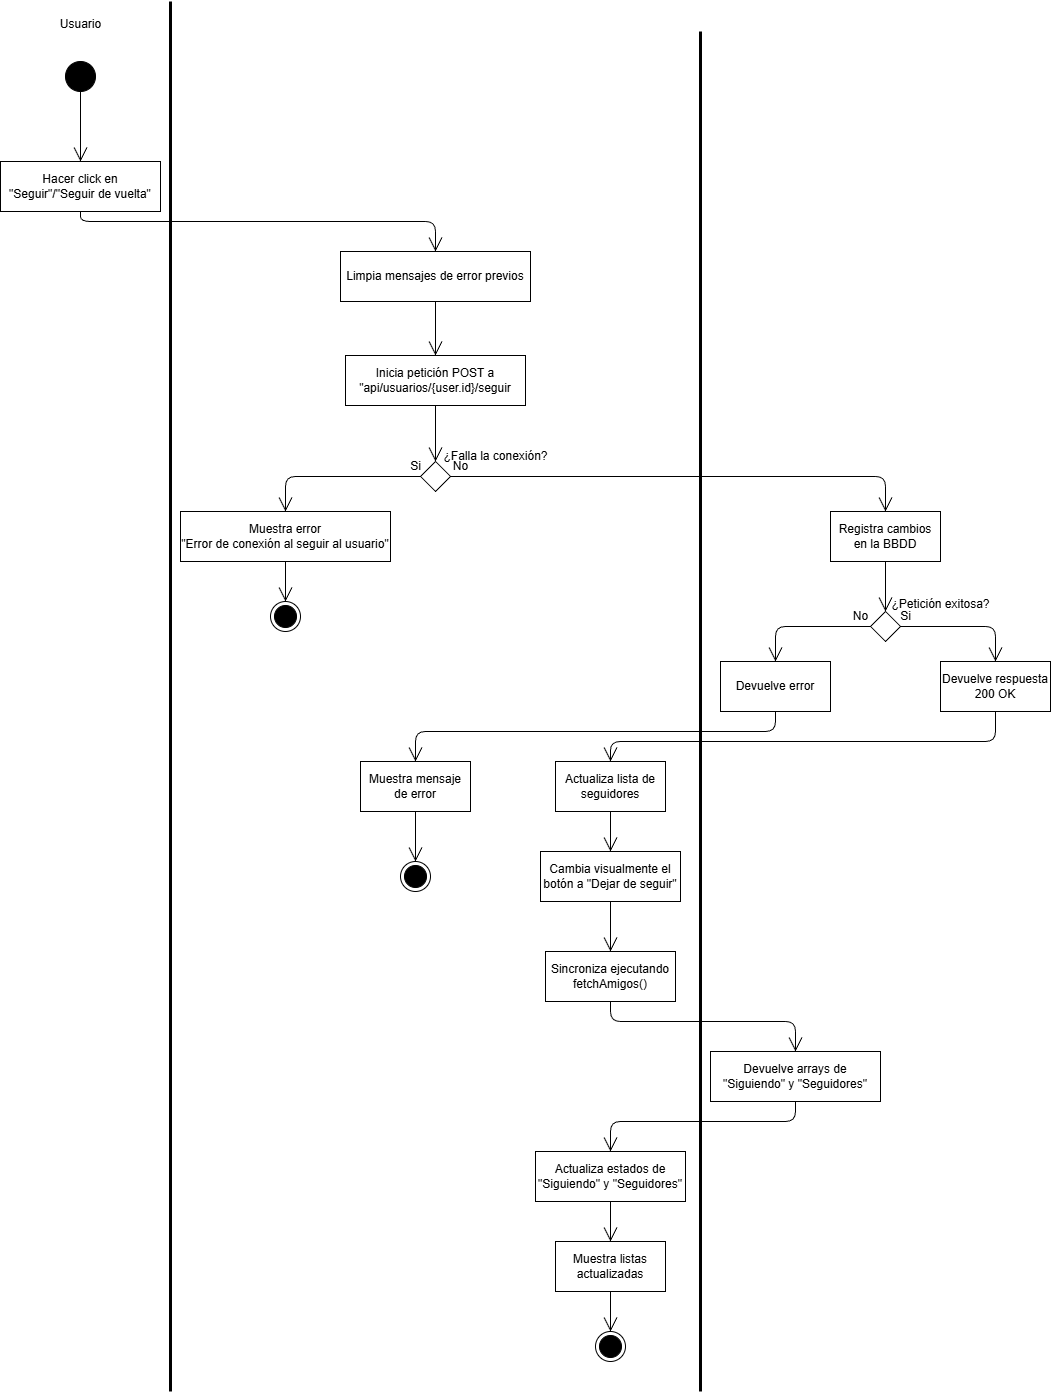

The diagram above was exported from draw.io. Its source (the exported page's mxGraphModel, read from the mxfile embedded in the PNG):
<mxGraphModel dx="1456" dy="779" grid="1" gridSize="10" guides="1" tooltips="1" connect="1" arrows="1" fold="1" page="1" pageScale="1" pageWidth="1169" pageHeight="827" math="0" shadow="0">
  <root>
    <mxCell id="0" />
    <mxCell id="1" parent="0" />
    <mxCell id="2" value="Usuario" style="text;html=1;align=center;verticalAlign=middle;resizable=0;points=[];autosize=1;strokeColor=none;fillColor=none;" parent="1" vertex="1">
      <mxGeometry x="80" y="18" width="60" height="30" as="geometry" />
    </mxCell>
    <mxCell id="3" value="" style="ellipse;fillColor=strokeColor;html=1;" parent="1" vertex="1">
      <mxGeometry x="95" y="70" width="30" height="30" as="geometry" />
    </mxCell>
    <mxCell id="4" value="Hacer click en&lt;div&gt;&quot;Seguir&quot;/&quot;Seguir de vuelta&quot;&lt;/div&gt;" style="html=1;whiteSpace=wrap;" parent="1" vertex="1">
      <mxGeometry x="30" y="170" width="160" height="50" as="geometry" />
    </mxCell>
    <mxCell id="5" value="" style="endArrow=open;endFill=1;endSize=12;html=1;exitX=0.5;exitY=1;exitDx=0;exitDy=0;entryX=0.5;entryY=0;entryDx=0;entryDy=0;" parent="1" source="3" target="4" edge="1">
      <mxGeometry width="160" relative="1" as="geometry">
        <mxPoint x="140" y="300" as="sourcePoint" />
        <mxPoint x="300" y="300" as="targetPoint" />
      </mxGeometry>
    </mxCell>
    <mxCell id="6" value="" style="endArrow=none;html=1;strokeWidth=3;" parent="1" edge="1">
      <mxGeometry width="50" height="50" relative="1" as="geometry">
        <mxPoint x="200" y="1400" as="sourcePoint" />
        <mxPoint x="200" y="10" as="targetPoint" />
      </mxGeometry>
    </mxCell>
    <mxCell id="7" value="Limpia mensajes de error previos" style="html=1;whiteSpace=wrap;" parent="1" vertex="1">
      <mxGeometry x="370" y="260" width="190" height="50" as="geometry" />
    </mxCell>
    <mxCell id="8" value="Inicia petición POST a&lt;div&gt;&quot;api/usuarios/{user.id}/seguir&lt;/div&gt;" style="html=1;whiteSpace=wrap;" parent="1" vertex="1">
      <mxGeometry x="375" y="364" width="180" height="50" as="geometry" />
    </mxCell>
    <mxCell id="9" value="" style="rhombus;" parent="1" vertex="1">
      <mxGeometry x="450" y="470" width="30" height="30" as="geometry" />
    </mxCell>
    <mxCell id="10" value="Muestra error&lt;div&gt;&quot;Error de conexión al seguir al usuario&quot;&lt;/div&gt;" style="html=1;whiteSpace=wrap;" parent="1" vertex="1">
      <mxGeometry x="210" y="520" width="210" height="50" as="geometry" />
    </mxCell>
    <mxCell id="11" value="" style="ellipse;html=1;shape=endState;fillColor=strokeColor;" parent="1" vertex="1">
      <mxGeometry x="300" y="610" width="30" height="30" as="geometry" />
    </mxCell>
    <mxCell id="12" value="" style="endArrow=open;endFill=1;endSize=12;html=1;exitX=0.5;exitY=1;exitDx=0;exitDy=0;entryX=0.5;entryY=0;entryDx=0;entryDy=0;" parent="1" source="10" target="11" edge="1">
      <mxGeometry width="160" relative="1" as="geometry">
        <mxPoint x="140" y="400" as="sourcePoint" />
        <mxPoint x="300" y="400" as="targetPoint" />
      </mxGeometry>
    </mxCell>
    <mxCell id="13" value="" style="endArrow=open;endFill=1;endSize=12;html=1;entryX=0.5;entryY=0;entryDx=0;entryDy=0;exitX=0;exitY=0.5;exitDx=0;exitDy=0;" parent="1" source="9" target="10" edge="1">
      <mxGeometry width="160" relative="1" as="geometry">
        <mxPoint x="140" y="400" as="sourcePoint" />
        <mxPoint x="300" y="400" as="targetPoint" />
        <Array as="points">
          <mxPoint x="315" y="485" />
        </Array>
      </mxGeometry>
    </mxCell>
    <mxCell id="14" value="" style="endArrow=open;endFill=1;endSize=12;html=1;entryX=0.5;entryY=0;entryDx=0;entryDy=0;exitX=0.5;exitY=1;exitDx=0;exitDy=0;" parent="1" source="8" target="9" edge="1">
      <mxGeometry width="160" relative="1" as="geometry">
        <mxPoint x="330" y="460" as="sourcePoint" />
        <mxPoint x="480" y="400" as="targetPoint" />
      </mxGeometry>
    </mxCell>
    <mxCell id="15" value="" style="endArrow=open;endFill=1;endSize=12;html=1;exitX=0.5;exitY=1;exitDx=0;exitDy=0;entryX=0.5;entryY=0;entryDx=0;entryDy=0;" parent="1" source="7" target="8" edge="1">
      <mxGeometry width="160" relative="1" as="geometry">
        <mxPoint x="320" y="400" as="sourcePoint" />
        <mxPoint x="480" y="340" as="targetPoint" />
      </mxGeometry>
    </mxCell>
    <mxCell id="16" value="" style="endArrow=open;endFill=1;endSize=12;html=1;exitX=0.5;exitY=1;exitDx=0;exitDy=0;entryX=0.5;entryY=0;entryDx=0;entryDy=0;" parent="1" source="4" target="7" edge="1">
      <mxGeometry width="160" relative="1" as="geometry">
        <mxPoint x="200" y="400" as="sourcePoint" />
        <mxPoint x="360" y="400" as="targetPoint" />
        <Array as="points">
          <mxPoint x="110" y="230" />
          <mxPoint x="465" y="230" />
        </Array>
      </mxGeometry>
    </mxCell>
    <mxCell id="17" value="" style="endArrow=open;endFill=1;endSize=12;html=1;exitX=1;exitY=0.5;exitDx=0;exitDy=0;entryX=0.5;entryY=0;entryDx=0;entryDy=0;" parent="1" source="9" target="19" edge="1">
      <mxGeometry width="160" relative="1" as="geometry">
        <mxPoint x="430" y="600" as="sourcePoint" />
        <mxPoint x="590" y="520" as="targetPoint" />
        <Array as="points">
          <mxPoint x="915" y="485" />
        </Array>
      </mxGeometry>
    </mxCell>
    <mxCell id="19" value="Registra cambios en la BBDD" style="html=1;whiteSpace=wrap;" parent="1" vertex="1">
      <mxGeometry x="860" y="520" width="110" height="50" as="geometry" />
    </mxCell>
    <mxCell id="20" value="" style="rhombus;" parent="1" vertex="1">
      <mxGeometry x="900" y="620" width="30" height="30" as="geometry" />
    </mxCell>
    <mxCell id="21" value="" style="endArrow=open;endFill=1;endSize=12;html=1;entryX=0.5;entryY=0;entryDx=0;entryDy=0;exitX=0.5;exitY=1;exitDx=0;exitDy=0;" parent="1" source="19" target="20" edge="1">
      <mxGeometry width="160" relative="1" as="geometry">
        <mxPoint x="620" y="600" as="sourcePoint" />
        <mxPoint x="780" y="600" as="targetPoint" />
      </mxGeometry>
    </mxCell>
    <mxCell id="22" value="Devuelve error" style="html=1;whiteSpace=wrap;" parent="1" vertex="1">
      <mxGeometry x="750" y="670" width="110" height="50" as="geometry" />
    </mxCell>
    <mxCell id="23" value="Devuelve respuesta&lt;div&gt;200 OK&lt;/div&gt;" style="html=1;whiteSpace=wrap;" parent="1" vertex="1">
      <mxGeometry x="970" y="670" width="110" height="50" as="geometry" />
    </mxCell>
    <mxCell id="24" value="" style="endArrow=open;endFill=1;endSize=12;html=1;entryX=0.5;entryY=0;entryDx=0;entryDy=0;exitX=0;exitY=0.5;exitDx=0;exitDy=0;" parent="1" source="20" target="22" edge="1">
      <mxGeometry width="160" relative="1" as="geometry">
        <mxPoint x="670" y="700" as="sourcePoint" />
        <mxPoint x="830" y="700" as="targetPoint" />
        <Array as="points">
          <mxPoint x="805" y="635" />
        </Array>
      </mxGeometry>
    </mxCell>
    <mxCell id="25" value="" style="endArrow=open;endFill=1;endSize=12;html=1;entryX=0.5;entryY=0;entryDx=0;entryDy=0;exitX=1;exitY=0.5;exitDx=0;exitDy=0;" parent="1" source="20" target="23" edge="1">
      <mxGeometry width="160" relative="1" as="geometry">
        <mxPoint x="670" y="700" as="sourcePoint" />
        <mxPoint x="830" y="700" as="targetPoint" />
        <Array as="points">
          <mxPoint x="1025" y="635" />
        </Array>
      </mxGeometry>
    </mxCell>
    <mxCell id="26" value="Muestra mensaje de error" style="html=1;whiteSpace=wrap;" parent="1" vertex="1">
      <mxGeometry x="390" y="770" width="110" height="50" as="geometry" />
    </mxCell>
    <mxCell id="27" value="" style="endArrow=open;endFill=1;endSize=12;html=1;exitX=0.5;exitY=1;exitDx=0;exitDy=0;entryX=0.5;entryY=0;entryDx=0;entryDy=0;" parent="1" source="22" target="26" edge="1">
      <mxGeometry width="160" relative="1" as="geometry">
        <mxPoint x="670" y="700" as="sourcePoint" />
        <mxPoint x="830" y="700" as="targetPoint" />
        <Array as="points">
          <mxPoint x="805" y="740" />
          <mxPoint x="445" y="740" />
        </Array>
      </mxGeometry>
    </mxCell>
    <mxCell id="28" value="Actualiza lista de seguidores" style="html=1;whiteSpace=wrap;" parent="1" vertex="1">
      <mxGeometry x="585" y="770" width="110" height="50" as="geometry" />
    </mxCell>
    <mxCell id="29" value="" style="endArrow=open;endFill=1;endSize=12;html=1;entryX=0.5;entryY=0;entryDx=0;entryDy=0;exitX=0.5;exitY=1;exitDx=0;exitDy=0;" parent="1" source="23" target="28" edge="1">
      <mxGeometry width="160" relative="1" as="geometry">
        <mxPoint x="490" y="800" as="sourcePoint" />
        <mxPoint x="650" y="800" as="targetPoint" />
        <Array as="points">
          <mxPoint x="1025" y="750" />
          <mxPoint x="640" y="750" />
        </Array>
      </mxGeometry>
    </mxCell>
    <mxCell id="30" value="Cambia visualmente el botón a &quot;Dejar de seguir&quot;" style="html=1;whiteSpace=wrap;" parent="1" vertex="1">
      <mxGeometry x="570" y="860" width="140" height="50" as="geometry" />
    </mxCell>
    <mxCell id="31" value="" style="ellipse;html=1;shape=endState;fillColor=strokeColor;" parent="1" vertex="1">
      <mxGeometry x="430" y="870" width="30" height="30" as="geometry" />
    </mxCell>
    <mxCell id="32" value="" style="endArrow=open;endFill=1;endSize=12;html=1;exitX=0.5;exitY=1;exitDx=0;exitDy=0;entryX=0.5;entryY=0;entryDx=0;entryDy=0;" parent="1" source="26" target="31" edge="1">
      <mxGeometry width="160" relative="1" as="geometry">
        <mxPoint x="500" y="810" as="sourcePoint" />
        <mxPoint x="660" y="810" as="targetPoint" />
      </mxGeometry>
    </mxCell>
    <mxCell id="33" value="Sincroniza ejecutando fetchAmigos()" style="html=1;whiteSpace=wrap;" parent="1" vertex="1">
      <mxGeometry x="575" y="960" width="130" height="50" as="geometry" />
    </mxCell>
    <mxCell id="34" value="" style="endArrow=none;html=1;strokeWidth=3;" parent="1" edge="1">
      <mxGeometry width="50" height="50" relative="1" as="geometry">
        <mxPoint x="730" y="1400" as="sourcePoint" />
        <mxPoint x="730" y="40" as="targetPoint" />
      </mxGeometry>
    </mxCell>
    <mxCell id="35" value="Devuelve arrays de &quot;Siguiendo&quot; y &quot;Seguidores&quot;" style="html=1;whiteSpace=wrap;" parent="1" vertex="1">
      <mxGeometry x="740" y="1060" width="170" height="50" as="geometry" />
    </mxCell>
    <mxCell id="36" value="Actualiza estados de &quot;Siguiendo&quot; y &quot;Seguidores&quot;" style="html=1;whiteSpace=wrap;" parent="1" vertex="1">
      <mxGeometry x="565" y="1160" width="150" height="50" as="geometry" />
    </mxCell>
    <mxCell id="37" value="Muestra listas actualizadas" style="html=1;whiteSpace=wrap;" parent="1" vertex="1">
      <mxGeometry x="585" y="1250" width="110" height="50" as="geometry" />
    </mxCell>
    <mxCell id="38" value="" style="ellipse;html=1;shape=endState;fillColor=strokeColor;" parent="1" vertex="1">
      <mxGeometry x="625" y="1340" width="30" height="30" as="geometry" />
    </mxCell>
    <mxCell id="40" value="Si" style="text;html=1;align=center;verticalAlign=middle;resizable=0;points=[];autosize=1;strokeColor=none;fillColor=none;" parent="1" vertex="1">
      <mxGeometry x="430" y="460" width="30" height="30" as="geometry" />
    </mxCell>
    <mxCell id="41" value="No" style="text;html=1;align=center;verticalAlign=middle;resizable=0;points=[];autosize=1;strokeColor=none;fillColor=none;" parent="1" vertex="1">
      <mxGeometry x="470" y="460" width="40" height="30" as="geometry" />
    </mxCell>
    <mxCell id="42" value="¿Falla la conexión?" style="text;html=1;align=center;verticalAlign=middle;resizable=0;points=[];autosize=1;strokeColor=none;fillColor=none;" parent="1" vertex="1">
      <mxGeometry x="460" y="450" width="130" height="30" as="geometry" />
    </mxCell>
    <mxCell id="43" value="Si" style="text;html=1;align=center;verticalAlign=middle;resizable=0;points=[];autosize=1;strokeColor=none;fillColor=none;" parent="1" vertex="1">
      <mxGeometry x="920" y="610" width="30" height="30" as="geometry" />
    </mxCell>
    <mxCell id="44" value="No" style="text;html=1;align=center;verticalAlign=middle;resizable=0;points=[];autosize=1;strokeColor=none;fillColor=none;" parent="1" vertex="1">
      <mxGeometry x="870" y="610" width="40" height="30" as="geometry" />
    </mxCell>
    <mxCell id="45" value="¿Petición exitosa?" style="text;html=1;align=center;verticalAlign=middle;resizable=0;points=[];autosize=1;strokeColor=none;fillColor=none;" parent="1" vertex="1">
      <mxGeometry x="910" y="598" width="120" height="30" as="geometry" />
    </mxCell>
    <mxCell id="46" value="" style="endArrow=open;endFill=1;endSize=12;html=1;exitX=0.5;exitY=1;exitDx=0;exitDy=0;entryX=0.5;entryY=0;entryDx=0;entryDy=0;" parent="1" source="28" target="30" edge="1">
      <mxGeometry width="160" relative="1" as="geometry">
        <mxPoint x="480" y="1050" as="sourcePoint" />
        <mxPoint x="640" y="1050" as="targetPoint" />
      </mxGeometry>
    </mxCell>
    <mxCell id="47" value="" style="endArrow=open;endFill=1;endSize=12;html=1;exitX=0.5;exitY=1;exitDx=0;exitDy=0;entryX=0.5;entryY=0;entryDx=0;entryDy=0;" parent="1" source="30" target="33" edge="1">
      <mxGeometry width="160" relative="1" as="geometry">
        <mxPoint x="480" y="1050" as="sourcePoint" />
        <mxPoint x="640" y="1050" as="targetPoint" />
      </mxGeometry>
    </mxCell>
    <mxCell id="48" value="" style="endArrow=open;endFill=1;endSize=12;html=1;exitX=0.5;exitY=1;exitDx=0;exitDy=0;entryX=0.5;entryY=0;entryDx=0;entryDy=0;" parent="1" source="33" target="35" edge="1">
      <mxGeometry width="160" relative="1" as="geometry">
        <mxPoint x="480" y="1050" as="sourcePoint" />
        <mxPoint x="640" y="1050" as="targetPoint" />
        <Array as="points">
          <mxPoint x="640" y="1030" />
          <mxPoint x="825" y="1030" />
        </Array>
      </mxGeometry>
    </mxCell>
    <mxCell id="49" value="" style="endArrow=open;endFill=1;endSize=12;html=1;entryX=0.5;entryY=0;entryDx=0;entryDy=0;exitX=0.5;exitY=1;exitDx=0;exitDy=0;" parent="1" source="35" target="36" edge="1">
      <mxGeometry width="160" relative="1" as="geometry">
        <mxPoint x="630" y="1050" as="sourcePoint" />
        <mxPoint x="790" y="1050" as="targetPoint" />
        <Array as="points">
          <mxPoint x="825" y="1130" />
          <mxPoint x="640" y="1130" />
        </Array>
      </mxGeometry>
    </mxCell>
    <mxCell id="50" value="" style="endArrow=open;endFill=1;endSize=12;html=1;entryX=0.5;entryY=0;entryDx=0;entryDy=0;exitX=0.5;exitY=1;exitDx=0;exitDy=0;" parent="1" source="36" target="37" edge="1">
      <mxGeometry width="160" relative="1" as="geometry">
        <mxPoint x="630" y="1180" as="sourcePoint" />
        <mxPoint x="790" y="1180" as="targetPoint" />
      </mxGeometry>
    </mxCell>
    <mxCell id="51" value="" style="endArrow=open;endFill=1;endSize=12;html=1;entryX=0.5;entryY=0;entryDx=0;entryDy=0;exitX=0.5;exitY=1;exitDx=0;exitDy=0;" parent="1" source="37" target="38" edge="1">
      <mxGeometry width="160" relative="1" as="geometry">
        <mxPoint x="630" y="1180" as="sourcePoint" />
        <mxPoint x="790" y="1180" as="targetPoint" />
      </mxGeometry>
    </mxCell>
  </root>
</mxGraphModel>